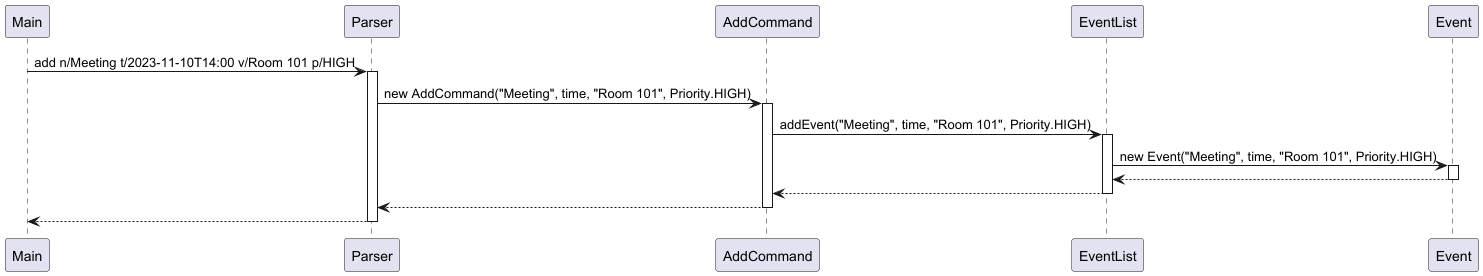

The diagram above was rendered by PlantUML. Its source (embedded in the PNG):
@startuml

Main -> Parser: add n/Meeting t/2023-11-10T14:00 v/Room 101 p/HIGH
activate Parser
Parser -> AddCommand: new AddCommand("Meeting", time, "Room 101", Priority.HIGH)
activate AddCommand
AddCommand -> EventList: addEvent("Meeting", time, "Room 101", Priority.HIGH)
activate EventList
EventList -> Event: new Event("Meeting", time, "Room 101", Priority.HIGH)
activate Event
Event --> EventList
deactivate Event
EventList --> AddCommand
deactivate EventList
AddCommand --> Parser
deactivate AddCommand
Parser --> Main
deactivate Parser

@enduml